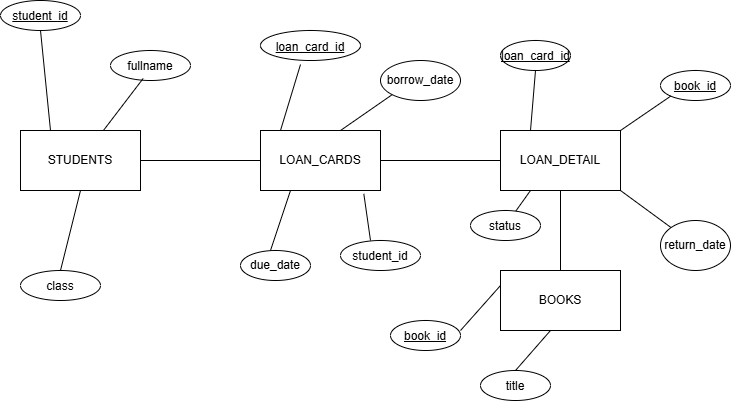

The diagram above was exported from draw.io. Its source (the exported page's mxGraphModel, read from the mxfile embedded in the PNG):
<mxGraphModel dx="774" dy="451" grid="1" gridSize="10" guides="1" tooltips="1" connect="1" arrows="1" fold="1" page="1" pageScale="1" pageWidth="827" pageHeight="1169" math="0" shadow="0">
  <root>
    <mxCell id="0" />
    <mxCell id="1" parent="0" />
    <mxCell id="yM6Tpyq4-fRLwRePn7p4-1" parent="1" style="rounded=0;whiteSpace=wrap;html=1;" value="BOOKS" vertex="1">
      <mxGeometry height="60" width="120" x="520" y="320" as="geometry" />
    </mxCell>
    <mxCell id="yM6Tpyq4-fRLwRePn7p4-2" parent="1" style="rounded=0;whiteSpace=wrap;html=1;" value="LOAN_DETAIL" vertex="1">
      <mxGeometry height="60" width="120" x="520" y="180" as="geometry" />
    </mxCell>
    <mxCell id="yM6Tpyq4-fRLwRePn7p4-4" parent="1" style="rounded=0;whiteSpace=wrap;html=1;" value="STUDENTS" vertex="1">
      <mxGeometry height="60" width="120" x="40" y="180" as="geometry" />
    </mxCell>
    <mxCell id="yM6Tpyq4-fRLwRePn7p4-3" parent="1" style="rounded=0;whiteSpace=wrap;html=1;" value="LOAN_CARDS" vertex="1">
      <mxGeometry height="60" width="120" x="280" y="180" as="geometry" />
    </mxCell>
    <mxCell id="yM6Tpyq4-fRLwRePn7p4-5" parent="1" style="ellipse;whiteSpace=wrap;html=1;shapeInside=1;" value="&lt;u&gt;student_id&lt;/u&gt;" vertex="1">
      <mxGeometry height="30" width="80" x="20" y="50" as="geometry" />
    </mxCell>
    <mxCell id="yM6Tpyq4-fRLwRePn7p4-6" parent="1" style="ellipse;whiteSpace=wrap;html=1;shapeInside=1;" value="fullname" vertex="1">
      <mxGeometry height="30" width="80" x="130" y="100" as="geometry" />
    </mxCell>
    <mxCell id="yM6Tpyq4-fRLwRePn7p4-7" parent="1" style="ellipse;whiteSpace=wrap;html=1;shapeInside=1;" value="class" vertex="1">
      <mxGeometry height="30" width="80" x="40" y="320" as="geometry" />
    </mxCell>
    <mxCell id="yM6Tpyq4-fRLwRePn7p4-8" parent="1" style="ellipse;whiteSpace=wrap;html=1;shapeInside=1;" value="&lt;u&gt;loan_card_id&lt;/u&gt;" vertex="1">
      <mxGeometry height="30" width="100" x="280" y="80" as="geometry" />
    </mxCell>
    <mxCell id="yM6Tpyq4-fRLwRePn7p4-9" parent="1" style="ellipse;whiteSpace=wrap;html=1;shapeInside=1;" value="due_date" vertex="1">
      <mxGeometry height="30" width="70" x="260" y="300" as="geometry" />
    </mxCell>
    <mxCell id="yM6Tpyq4-fRLwRePn7p4-10" parent="1" style="ellipse;whiteSpace=wrap;html=1;shapeInside=1;" value="student_id" vertex="1">
      <mxGeometry height="30" width="80" x="360" y="290" as="geometry" />
    </mxCell>
    <mxCell id="yM6Tpyq4-fRLwRePn7p4-11" parent="1" style="ellipse;whiteSpace=wrap;html=1;shapeInside=1;" value="borrow_date" vertex="1">
      <mxGeometry height="40" width="80" x="400" y="110" as="geometry" />
    </mxCell>
    <mxCell id="yM6Tpyq4-fRLwRePn7p4-12" parent="1" style="ellipse;whiteSpace=wrap;html=1;shapeInside=1;" value="&lt;u&gt;loan_card_id&lt;/u&gt;" vertex="1">
      <mxGeometry height="30" width="70" x="520" y="90" as="geometry" />
    </mxCell>
    <mxCell id="yM6Tpyq4-fRLwRePn7p4-13" parent="1" style="ellipse;whiteSpace=wrap;html=1;shapeInside=1;" value="&lt;u&gt;book_id&lt;/u&gt;" vertex="1">
      <mxGeometry height="30" width="70" x="680" y="120" as="geometry" />
    </mxCell>
    <mxCell id="yM6Tpyq4-fRLwRePn7p4-14" parent="1" style="ellipse;whiteSpace=wrap;html=1;shapeInside=1;" value="status" vertex="1">
      <mxGeometry height="30" width="70" x="490" y="260" as="geometry" />
    </mxCell>
    <mxCell id="yM6Tpyq4-fRLwRePn7p4-15" parent="1" style="ellipse;whiteSpace=wrap;html=1;shapeInside=1;" value="return_date" vertex="1">
      <mxGeometry height="50" width="70" x="680" y="270" as="geometry" />
    </mxCell>
    <mxCell id="yM6Tpyq4-fRLwRePn7p4-16" parent="1" style="ellipse;whiteSpace=wrap;html=1;shapeInside=1;" value="title" vertex="1">
      <mxGeometry height="30" width="70" x="500" y="420" as="geometry" />
    </mxCell>
    <mxCell id="yM6Tpyq4-fRLwRePn7p4-17" parent="1" style="ellipse;whiteSpace=wrap;html=1;shapeInside=1;" value="&lt;u&gt;book_id&lt;/u&gt;" vertex="1">
      <mxGeometry height="30" width="70" x="410" y="370" as="geometry" />
    </mxCell>
    <mxCell id="yM6Tpyq4-fRLwRePn7p4-19" edge="1" parent="1" source="yM6Tpyq4-fRLwRePn7p4-3" style="endArrow=none;html=1;rounded=0;defaultLabelBackgroundColor=page;labelPadding=0 4;entryX=0;entryY=0.5;entryDx=0;entryDy=0;exitX=1;exitY=0.5;exitDx=0;exitDy=0;" target="yM6Tpyq4-fRLwRePn7p4-2" value="">
      <mxGeometry height="50" relative="1" width="50" as="geometry">
        <mxPoint x="410" y="220" as="sourcePoint" />
        <mxPoint x="420" y="210" as="targetPoint" />
      </mxGeometry>
    </mxCell>
    <mxCell id="yM6Tpyq4-fRLwRePn7p4-20" edge="1" parent="1" style="endArrow=none;html=1;rounded=0;defaultLabelBackgroundColor=page;labelPadding=0 4;entryX=0;entryY=0.5;entryDx=0;entryDy=0;exitX=1;exitY=0.5;exitDx=0;exitDy=0;" target="yM6Tpyq4-fRLwRePn7p4-3" value="">
      <mxGeometry height="50" relative="1" width="50" x="0.8824" as="geometry">
        <Array as="points">
          <mxPoint x="160" y="210" />
        </Array>
        <mxPoint x="210" y="210" as="sourcePoint" />
        <mxPoint x="330" y="210" as="targetPoint" />
      </mxGeometry>
    </mxCell>
    <mxCell id="yM6Tpyq4-fRLwRePn7p4-21" edge="1" parent="1" source="yM6Tpyq4-fRLwRePn7p4-2" style="endArrow=none;html=1;rounded=0;defaultLabelBackgroundColor=page;labelPadding=0 4;entryX=0.5;entryY=0;entryDx=0;entryDy=0;exitX=0.5;exitY=1;exitDx=0;exitDy=0;" target="yM6Tpyq4-fRLwRePn7p4-1" value="">
      <mxGeometry height="50" relative="1" width="50" as="geometry">
        <mxPoint x="580" y="270" as="sourcePoint" />
        <mxPoint x="700" y="270" as="targetPoint" />
      </mxGeometry>
    </mxCell>
    <mxCell id="yM6Tpyq4-fRLwRePn7p4-22" edge="1" parent="1" source="yM6Tpyq4-fRLwRePn7p4-5" style="endArrow=none;html=1;rounded=0;defaultLabelBackgroundColor=page;labelPadding=0 4;entryX=0.25;entryY=0;entryDx=0;entryDy=0;exitX=0.5;exitY=1;exitDx=0;exitDy=0;" target="yM6Tpyq4-fRLwRePn7p4-4" value="">
      <mxGeometry height="50" relative="1" width="50" as="geometry">
        <mxPoint x="50" y="110" as="sourcePoint" />
        <mxPoint x="170" y="110" as="targetPoint" />
      </mxGeometry>
    </mxCell>
    <mxCell id="yM6Tpyq4-fRLwRePn7p4-23" edge="1" parent="1" source="yM6Tpyq4-fRLwRePn7p4-6" style="endArrow=none;html=1;rounded=0;defaultLabelBackgroundColor=page;labelPadding=0 4;exitX=0.408;exitY=0.933;exitDx=0;exitDy=0;exitPerimeter=0;" target="yM6Tpyq4-fRLwRePn7p4-4" value="">
      <mxGeometry height="50" relative="1" width="50" as="geometry">
        <mxPoint x="130" y="150" as="sourcePoint" />
        <mxPoint x="250" y="150" as="targetPoint" />
      </mxGeometry>
    </mxCell>
    <mxCell id="yM6Tpyq4-fRLwRePn7p4-25" edge="1" parent="1" style="endArrow=none;html=1;rounded=0;defaultLabelBackgroundColor=page;labelPadding=0 4;entryX=0.5;entryY=1;entryDx=0;entryDy=0;" target="yM6Tpyq4-fRLwRePn7p4-4" value="">
      <mxGeometry height="50" relative="1" width="50" as="geometry">
        <mxPoint x="80" y="320" as="sourcePoint" />
        <mxPoint x="130" y="270" as="targetPoint" />
      </mxGeometry>
    </mxCell>
    <mxCell id="yM6Tpyq4-fRLwRePn7p4-26" edge="1" parent="1" style="endArrow=none;html=1;rounded=0;defaultLabelBackgroundColor=page;labelPadding=0 4;entryX=0.25;entryY=1;entryDx=0;entryDy=0;" target="yM6Tpyq4-fRLwRePn7p4-3" value="">
      <mxGeometry height="50" relative="1" width="50" as="geometry">
        <mxPoint x="290" y="300" as="sourcePoint" />
        <mxPoint x="340" y="250" as="targetPoint" />
      </mxGeometry>
    </mxCell>
    <mxCell id="yM6Tpyq4-fRLwRePn7p4-27" edge="1" parent="1" style="endArrow=none;html=1;rounded=0;defaultLabelBackgroundColor=page;labelPadding=0 4;entryX=0.861;entryY=1.056;entryDx=0;entryDy=0;entryPerimeter=0;" target="yM6Tpyq4-fRLwRePn7p4-3" value="">
      <mxGeometry height="50" relative="1" width="50" as="geometry">
        <mxPoint x="390" y="290" as="sourcePoint" />
        <mxPoint x="440" y="240" as="targetPoint" />
      </mxGeometry>
    </mxCell>
    <mxCell id="yM6Tpyq4-fRLwRePn7p4-28" edge="1" parent="1" style="endArrow=none;html=1;rounded=0;defaultLabelBackgroundColor=page;labelPadding=0 4;" value="">
      <mxGeometry height="50" relative="1" width="50" as="geometry">
        <mxPoint x="300" y="180" as="sourcePoint" />
        <mxPoint x="320" y="113.99" as="targetPoint" />
      </mxGeometry>
    </mxCell>
    <mxCell id="yM6Tpyq4-fRLwRePn7p4-30" edge="1" parent="1" style="endArrow=none;html=1;rounded=0;defaultLabelBackgroundColor=page;labelPadding=0 4;entryX=0.5;entryY=1;entryDx=0;entryDy=0;" target="yM6Tpyq4-fRLwRePn7p4-12" value="">
      <mxGeometry height="50" relative="1" width="50" as="geometry">
        <mxPoint x="550" y="180" as="sourcePoint" />
        <mxPoint x="600" y="130" as="targetPoint" />
      </mxGeometry>
    </mxCell>
    <mxCell id="yM6Tpyq4-fRLwRePn7p4-31" edge="1" parent="1" style="endArrow=none;html=1;rounded=0;defaultLabelBackgroundColor=page;labelPadding=0 4;entryX=0;entryY=0.25;entryDx=0;entryDy=0;" target="yM6Tpyq4-fRLwRePn7p4-1" value="">
      <mxGeometry height="50" relative="1" width="50" as="geometry">
        <mxPoint x="480" y="380" as="sourcePoint" />
        <mxPoint x="530" y="330" as="targetPoint" />
      </mxGeometry>
    </mxCell>
    <mxCell id="yM6Tpyq4-fRLwRePn7p4-32" edge="1" parent="1" style="endArrow=none;html=1;rounded=0;defaultLabelBackgroundColor=page;labelPadding=0 4;entryX=0;entryY=1;entryDx=0;entryDy=0;" target="yM6Tpyq4-fRLwRePn7p4-11" value="">
      <mxGeometry height="50" relative="1" width="50" as="geometry">
        <mxPoint x="360" y="180" as="sourcePoint" />
        <mxPoint x="410" y="130" as="targetPoint" />
      </mxGeometry>
    </mxCell>
    <mxCell id="yM6Tpyq4-fRLwRePn7p4-33" edge="1" parent="1" style="endArrow=none;html=1;rounded=0;defaultLabelBackgroundColor=page;labelPadding=0 4;entryX=0;entryY=1;entryDx=0;entryDy=0;" target="yM6Tpyq4-fRLwRePn7p4-13" value="">
      <mxGeometry height="50" relative="1" width="50" as="geometry">
        <mxPoint x="640" y="180" as="sourcePoint" />
        <mxPoint x="690" y="130" as="targetPoint" />
      </mxGeometry>
    </mxCell>
    <mxCell id="yM6Tpyq4-fRLwRePn7p4-34" edge="1" parent="1" source="yM6Tpyq4-fRLwRePn7p4-14" style="endArrow=none;html=1;rounded=0;defaultLabelBackgroundColor=page;labelPadding=0 4;" value="">
      <mxGeometry height="50" relative="1" width="50" as="geometry">
        <mxPoint x="500" y="290" as="sourcePoint" />
        <mxPoint x="550" y="240" as="targetPoint" />
      </mxGeometry>
    </mxCell>
    <mxCell id="yM6Tpyq4-fRLwRePn7p4-35" edge="1" parent="1" source="yM6Tpyq4-fRLwRePn7p4-15" style="endArrow=none;html=1;rounded=0;defaultLabelBackgroundColor=page;labelPadding=0 4;" value="">
      <mxGeometry height="50" relative="1" width="50" as="geometry">
        <mxPoint x="590" y="290" as="sourcePoint" />
        <mxPoint x="640" y="240" as="targetPoint" />
      </mxGeometry>
    </mxCell>
    <mxCell id="yM6Tpyq4-fRLwRePn7p4-36" edge="1" parent="1" source="yM6Tpyq4-fRLwRePn7p4-16" style="endArrow=none;html=1;rounded=0;defaultLabelBackgroundColor=page;labelPadding=0 4;exitX=0.5;exitY=0;exitDx=0;exitDy=0;" value="">
      <mxGeometry height="50" relative="1" width="50" as="geometry">
        <mxPoint x="520" y="430" as="sourcePoint" />
        <mxPoint x="570" y="380" as="targetPoint" />
      </mxGeometry>
    </mxCell>
  </root>
</mxGraphModel>